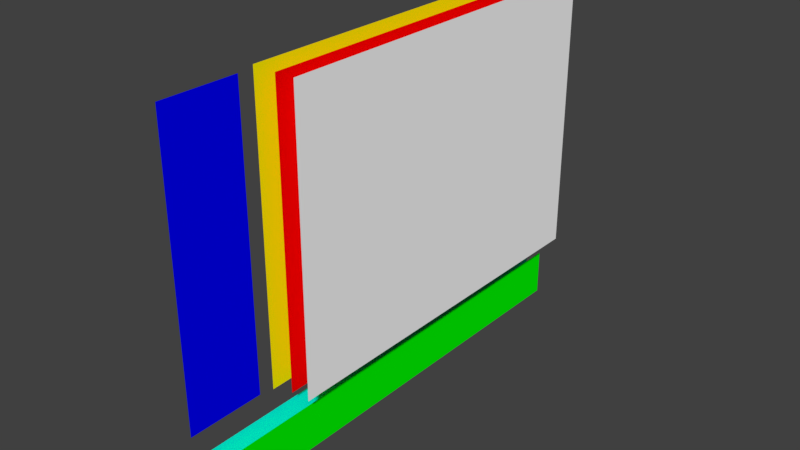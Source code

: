 # Source: ColorPicker.blend  (saved by Blender 2.79.0; exported with 4.5.12 LTS)
import bpy
from mathutils import Matrix  # noqa: F401  (used for matrix-valued properties, if any)

bpy.ops.wm.read_factory_settings(use_empty=True)
scene = bpy.context.scene
scene.name = 'Scene'

# ---- collections
col_collection_1 = bpy.data.collections.new('Collection 1'); scene.collection.children.link(col_collection_1)

# ---- materials (node trees are filled in below, after node groups)
mat_curhue_material = bpy.data.materials.new('curhue-material')
mat_curhue_material.alpha_threshold = 0.0
mat_curhue_material.diffuse_color = (1.0, 1.0, 1.0, 1.0)
mat_curhue_material.specular_color = (0.25, 0.25, 0.25)
mat_curhue_material.roughness = 0.5
mat_gradient_material = bpy.data.materials.new('gradient-material')
mat_gradient_material.alpha_threshold = 0.0
mat_gradient_material.diffuse_color = (1.0, 0.0, 0.0, 1.0)
mat_gradient_material.specular_color = (0.25, 0.25, 0.25)
mat_gradient_material.roughness = 0.5
mat_huebar_material = bpy.data.materials.new('huebar-material')
mat_huebar_material.alpha_threshold = 0.0
mat_huebar_material.diffuse_color = (0.0, 1.0, 0.0, 1.0)
mat_huebar_material.specular_color = (0.25, 0.25, 0.25)
mat_huebar_material.roughness = 0.5
mat_picker_material = bpy.data.materials.new('picker-material')
mat_picker_material.alpha_threshold = 0.0
mat_picker_material.diffuse_color = (1.0, 1.0, 0.0, 1.0)
mat_picker_material.specular_color = (0.25, 0.25, 0.25)
mat_picker_material.roughness = 0.5
mat_preview_material = bpy.data.materials.new('preview-material')
mat_preview_material.alpha_threshold = 0.0
mat_preview_material.diffuse_color = (0.0, 0.0, 1.0, 1.0)
mat_preview_material.specular_color = (0.25, 0.25, 0.25)
mat_preview_material.roughness = 0.5
mat_slider_material = bpy.data.materials.new('slider-material')
mat_slider_material.alpha_threshold = 0.0
mat_slider_material.diffuse_color = (0.0, 1.0, 1.0, 1.0)
mat_slider_material.specular_color = (0.25, 0.25, 0.25)
mat_slider_material.roughness = 0.5

# ---- material node trees

# ---- world
world_world = bpy.data.worlds.new('World'); scene.world = world_world
world_world.color = (0.05088, 0.05088, 0.05088)
world_world.use_sun_shadow = False
world_world.sun_shadow_jitter_overblur = 0.0
world_world.cycles.sampling_method = 'MANUAL'

# ---- cameras
cam_camera = bpy.data.cameras.new('Camera')
cam_camera.clip_end = 100.0
cam_camera.lens = 35.0
cam_camera.sensor_width = 32.0
cam_camera.sensor_height = 18.0
cam_camera.dof.focus_distance = 0.0

# ---- meshes
me_color_picker = bpy.data.meshes.new('Color Picker')
me_color_picker.from_pydata([(0.02667, 0.26, -0.08251), (0.02667, 0.1267, 0.0175), (0.02667, 0.26, 0.0175), (0.02667, 0.1267, 0.1175), (0.02667, 0.26, 0.1175), (0.02667, 0.1267, 0.2175), (0.02667, 0.26, 0.2175), (0.02667, -0.006656, 0.2175), (0.02667, -0.006656, 0.1175), (0.02667, -0.14, 0.2175), (0.02667, -0.14, 0.1175), (0.02667, -0.006656, 0.0175), (0.02667, -0.14, 0.0175), (0.02667, -0.006656, -0.08251), (0.02667, 0.1267, -0.08251), (0.02667, -0.14, -0.08251), (0.006669, 0.26, -0.0825), (0.006669, 0.1267, 0.0175), (0.006669, 0.26, 0.0175), (0.006669, 0.1267, 0.1175), (0.006669, 0.26, 0.1175), (0.006669, 0.1267, 0.2175), (0.006669, 0.26, 0.2175), (0.006669, -0.006656, 0.2175), (0.006669, -0.006656, 0.1175), (0.006669, -0.14, 0.2175), (0.006669, -0.14, 0.1175), (0.006669, -0.006656, 0.0175), (0.006669, -0.14, 0.0175), (0.006669, -0.006656, -0.0825), (0.006669, 0.1267, -0.0825), (0.006669, -0.14, -0.0825), (0.006669, 0.26, -0.1575), (0.006669, 0.09334, -0.1408), (0.006669, 0.26, -0.1408), (0.006669, 0.09334, -0.1242), (0.006669, 0.26, -0.1242), (0.006669, 0.09334, -0.1075), (0.006669, 0.26, -0.1075), (0.006669, -0.07333, -0.1075), (0.006669, -0.07333, -0.1242), (0.006669, -0.24, -0.1075), (0.006669, -0.24, -0.1242), (0.006669, -0.07333, -0.1408), (0.006669, -0.24, -0.1408), (0.006669, -0.07333, -0.1575), (0.006669, 0.09334, -0.1575), (0.006669, -0.24, -0.1575), (-0.01333, 0.264, -0.0855), (-0.01333, 0.128, 0.0165), (-0.01333, 0.264, 0.0165), (-0.01333, 0.128, 0.1185), (-0.01333, 0.264, 0.1185), (-0.01333, 0.128, 0.2205), (-0.01333, 0.264, 0.2205), (-0.01333, -0.007995, 0.2205), (-0.01333, -0.007995, 0.1185), (-0.01333, -0.144, 0.2205), (-0.01333, -0.144, 0.1185), (-0.01333, -0.007995, 0.0165), (-0.01333, -0.144, 0.0165), (-0.01333, -0.007995, -0.0855), (-0.01333, 0.128, -0.0855), (-0.01333, -0.144, -0.0855), (-0.01333, -0.16, -0.0825), (-0.01333, -0.1867, 0.0175), (-0.01333, -0.16, 0.0175), (-0.01333, -0.1867, 0.1175), (-0.01333, -0.16, 0.1175), (-0.01333, -0.1867, 0.2175), (-0.01333, -0.16, 0.2175), (-0.01333, -0.2134, 0.2175), (-0.01333, -0.2134, 0.1175), (-0.01333, -0.24, 0.2175), (-0.01333, -0.24, 0.1175), (-0.01333, -0.2134, 0.0175), (-0.01333, -0.24, 0.0175), (-0.01333, -0.2134, -0.0825), (-0.01333, -0.1867, -0.0825), (-0.01333, -0.24, -0.0825), (-0.01335, 0.265, -0.1675), (-0.01335, 0.09501, -0.1475), (-0.01335, 0.265, -0.1475), (-0.01335, 0.09501, -0.1275), (-0.01335, 0.265, -0.1275), (-0.01335, 0.09501, -0.1075), (-0.01335, 0.265, -0.1075), (-0.01335, -0.075, -0.1075), (-0.01335, -0.075, -0.1275), (-0.01335, -0.245, -0.1075), (-0.01335, -0.245, -0.1275), (-0.01335, -0.075, -0.1475), (-0.01335, -0.245, -0.1475), (-0.01335, -0.075, -0.1675), (-0.01335, 0.09501, -0.1675), (-0.01335, -0.245, -0.1675)], [], [(0, 1, 2), (2, 3, 4), (4, 5, 6), (3, 7, 5), (3, 8, 7), (8, 9, 7), (8, 10, 9), (11, 10, 8), (11, 12, 10), (13, 12, 11), (14, 11, 1), (13, 15, 12), (14, 13, 11), (0, 14, 1), (1, 11, 8), (4, 3, 5), (1, 8, 3), (2, 1, 3), (16, 17, 18), (18, 19, 20), (20, 21, 22), (19, 23, 21), (19, 24, 23), (24, 25, 23), (24, 26, 25), (27, 26, 24), (27, 28, 26), (29, 28, 27), (30, 27, 17), (29, 31, 28), (30, 29, 27), (16, 30, 17), (17, 27, 24), (20, 19, 21), (17, 24, 19), (18, 17, 19), (32, 33, 34), (34, 35, 36), (36, 37, 38), (35, 39, 37), (35, 40, 39), (40, 41, 39), (40, 42, 41), (43, 42, 40), (43, 44, 42), (45, 44, 43), (46, 43, 33), (45, 47, 44), (46, 45, 43), (32, 46, 33), (33, 43, 40), (36, 35, 37), (33, 40, 35), (34, 33, 35), (48, 49, 50), (50, 51, 52), (52, 53, 54), (51, 55, 53), (51, 56, 55), (56, 57, 55), (56, 58, 57), (59, 58, 56), (59, 60, 58), (61, 60, 59), (62, 59, 49), (61, 63, 60), (62, 61, 59), (48, 62, 49), (49, 59, 56), (52, 51, 53), (49, 56, 51), (50, 49, 51), (64, 65, 66), (66, 67, 68), (68, 69, 70), (67, 71, 69), (67, 72, 71), (72, 73, 71), (72, 74, 73), (75, 74, 72), (75, 76, 74), (77, 76, 75), (78, 75, 65), (77, 79, 76), (78, 77, 75), (64, 78, 65), (65, 75, 72), (68, 67, 69), (65, 72, 67), (66, 65, 67), (80, 81, 82), (82, 83, 84), (84, 85, 86), (83, 87, 85), (83, 88, 87), (88, 89, 87), (88, 90, 89), (91, 90, 88), (91, 92, 90), (93, 92, 91), (94, 91, 81), (93, 95, 92), (94, 93, 91), (80, 94, 81), (81, 91, 88), (84, 83, 85), (81, 88, 83), (82, 81, 83)])
me_color_picker.polygons.foreach_set('material_index', [0, 0, 0, 0, 0, 0, 0, 0, 0, 0, 0, 0, 0, 0, 0, 0, 0, 0, 1, 1, 1, 1, 1, 1, 1, 1, 1, 1, 1, 1, 1, 1, 1, 1, 1, 1, 2, 2, 2, 2, 2, 2, 2, 2, 2, 2, 2, 2, 2, 2, 2, 2, 2, 2, 3, 3, 3, 3, 3, 3, 3, 3, 3, 3, 3, 3, 3, 3, 3, 3, 3, 3, 4, 4, 4, 4, 4, 4, 4, 4, 4, 4, 4, 4, 4, 4, 4, 4, 4, 4, 5, 5, 5, 5, 5, 5, 5, 5, 5, 5, 5, 5, 5, 5, 5, 5, 5, 5])
_uv = me_color_picker.uv_layers.new(name='Color_Picker-mesh-map-0')
_uv.uv.foreach_set('vector', [-0.0002267, 0.01327, 0.3286, 0.3378, -0.0003864, 0.3376, -0.0003864, 0.3376, 0.3284, 0.6621, -0.0005462, 0.6619, -0.0005462, 0.6619, 0.3283, 0.9864, -0.0007058, 0.9862, 0.3284, 0.6621, 0.6572, 0.9866, 0.3283, 0.9864, 0.3284, 0.6621, 0.6574, 0.6623, 0.6572, 0.9866, 0.6574, 0.6623, 0.9862, 0.9867, 0.6572, 0.9866, 0.6574, 0.6623, 0.9864, 0.6624, 0.9862, 0.9867, 0.6575, 0.3379, 0.9864, 0.6624, 0.6574, 0.6623, 0.6575, 0.3379, 0.9865, 0.3381, 0.9864, 0.6624, 0.6577, 0.01359, 0.9865, 0.3381, 0.6575, 0.3379, 0.3287, 0.01343, 0.6575, 0.3379, 0.3286, 0.3378, 0.6577, 0.01359, 0.9867, 0.01376, 0.9865, 0.3381, 0.3287, 0.01343, 0.6577, 0.01359, 0.6575, 0.3379, -0.0002267, 0.01327, 0.3287, 0.01343, 0.3286, 0.3378, 0.3286, 0.3378, 0.6575, 0.3379, 0.6574, 0.6623, -0.0005462, 0.6619, 0.3284, 0.6621, 0.3283, 0.9864, 0.3286, 0.3378, 0.6574, 0.6623, 0.3284, 0.6621, -0.0003864, 0.3376, 0.3286, 0.3378, 0.3284, 0.6621, -0.0007319, 0.0133, 0.3284, 0.3378, -0.0007297, 0.3378, -0.0007297, 0.3378, 0.3284, 0.6622, -0.0007276, 0.6622, -0.0007276, 0.6622, 0.3284, 0.9867, -0.0007255, 0.9867, 0.3284, 0.6622, 0.6575, 0.9867, 0.3284, 0.9867, 0.3284, 0.6622, 0.6575, 0.6622, 0.6575, 0.9867, 0.6575, 0.6622, 0.9867, 0.9867, 0.6575, 0.9867, 0.6575, 0.6622, 0.9867, 0.6622, 0.9867, 0.9867, 0.6575, 0.3378, 0.9867, 0.6622, 0.6575, 0.6622, 0.6575, 0.3378, 0.9867, 0.3378, 0.9867, 0.6622, 0.6575, 0.0133, 0.9867, 0.3378, 0.6575, 0.3378, 0.3284, 0.0133, 0.6575, 0.3378, 0.3284, 0.3378, 0.6575, 0.0133, 0.9867, 0.0133, 0.9867, 0.3378, 0.3284, 0.0133, 0.6575, 0.0133, 0.6575, 0.3378, -0.0007319, 0.0133, 0.3284, 0.0133, 0.3284, 0.3378, 0.3284, 0.3378, 0.6575, 0.3378, 0.6575, 0.6622, -0.0007276, 0.6622, 0.3284, 0.6622, 0.3284, 0.9867, 0.3284, 0.3378, 0.6575, 0.6622, 0.3284, 0.6622, -0.0007297, 0.3378, 0.3284, 0.3378, 0.3284, 0.6622, 0.006198, 0.01095, 0.3354, 0.3368, 0.006198, 0.3368, 0.006198, 0.3368, 0.3354, 0.6628, 0.006198, 0.6628, 0.006198, 0.6628, 0.3354, 0.9887, 0.006198, 0.9887, 0.3354, 0.6628, 0.6645, 0.9887, 0.3354, 0.9887, 0.3354, 0.6628, 0.6645, 0.6628, 0.6645, 0.9887, 0.6645, 0.6628, 0.9937, 0.9887, 0.6645, 0.9887, 0.6645, 0.6628, 0.9937, 0.6628, 0.9937, 0.9887, 0.6645, 0.3368, 0.9937, 0.6628, 0.6645, 0.6628, 0.6645, 0.3368, 0.9937, 0.3368, 0.9937, 0.6628, 0.6645, 0.01094, 0.9937, 0.3368, 0.6645, 0.3368, 0.3354, 0.01095, 0.6645, 0.3368, 0.3354, 0.3368, 0.6645, 0.01094, 0.9937, 0.01094, 0.9937, 0.3368, 0.3354, 0.01095, 0.6645, 0.01094, 0.6645, 0.3368, 0.006198, 0.01095, 0.3354, 0.01095, 0.3354, 0.3368, 0.3354, 0.3368, 0.6645, 0.3368, 0.6645, 0.6628, 0.006198, 0.6628, 0.3354, 0.6628, 0.3354, 0.9887, 0.3354, 0.3368, 0.6645, 0.6628, 0.3354, 0.6628, 0.006198, 0.3368, 0.3354, 0.3368, 0.3354, 0.6628, -0.0007363, 0.0133, 0.3284, 0.3378, -0.0007353, 0.3378, -0.0007353, 0.3378, 0.3284, 0.6622, -0.0007344, 0.6622, -0.0007344, 0.6622, 0.3284, 0.9867, -0.0007334, 0.9867, 0.3284, 0.6622, 0.6575, 0.9867, 0.3284, 0.9867, 0.3284, 0.6622, 0.6575, 0.6622, 0.6575, 0.9867, 0.6575, 0.6622, 0.9867, 0.9867, 0.6575, 0.9867, 0.6575, 0.6622, 0.9867, 0.6622, 0.9867, 0.9867, 0.6575, 0.3378, 0.9867, 0.6622, 0.6575, 0.6622, 0.6575, 0.3378, 0.9867, 0.3378, 0.9867, 0.6622, 0.6575, 0.0133, 0.9867, 0.3378, 0.6575, 0.3378, 0.3284, 0.0133, 0.6575, 0.3378, 0.3284, 0.3378, 0.6575, 0.0133, 0.9867, 0.0133, 0.9867, 0.3378, 0.3284, 0.0133, 0.6575, 0.0133, 0.6575, 0.3378, -0.0007363, 0.0133, 0.3284, 0.0133, 0.3284, 0.3378, 0.3284, 0.3378, 0.6575, 0.3378, 0.6575, 0.6622, -0.0007344, 0.6622, 0.3284, 0.6622, 0.3284, 0.9867, 0.3284, 0.3378, 0.6575, 0.6622, 0.3284, 0.6622, -0.0007353, 0.3378, 0.3284, 0.3378, 0.3284, 0.6622, 0.007042, 0.00625, 0.3349, 0.3354, 0.007043, 0.3354, 0.007043, 0.3354, 0.3349, 0.6646, 0.007044, 0.6646, 0.007044, 0.6646, 0.3349, 0.9937, 0.007045, 0.9937, 0.3349, 0.6646, 0.6629, 0.9937, 0.3349, 0.9937, 0.3349, 0.6646, 0.6629, 0.6646, 0.6629, 0.9937, 0.6629, 0.6646, 0.9908, 0.9937, 0.6629, 0.9937, 0.6629, 0.6646, 0.9908, 0.6646, 0.9908, 0.9937, 0.6629, 0.3354, 0.9908, 0.6646, 0.6629, 0.6646, 0.6629, 0.3354, 0.9908, 0.3354, 0.9908, 0.6646, 0.6629, 0.00625, 0.9908, 0.3354, 0.6629, 0.3354, 0.3349, 0.00625, 0.6629, 0.3354, 0.3349, 0.3354, 0.6629, 0.00625, 0.9908, 0.00625, 0.9908, 0.3354, 0.3349, 0.00625, 0.6629, 0.00625, 0.6629, 0.3354, 0.007042, 0.00625, 0.3349, 0.00625, 0.3349, 0.3354, 0.3349, 0.3354, 0.6629, 0.3354, 0.6629, 0.6646, 0.007044, 0.6646, 0.3349, 0.6646, 0.3349, 0.9937, 0.3349, 0.3354, 0.6629, 0.6646, 0.3349, 0.6646, 0.007043, 0.3354, 0.3349, 0.3354, 0.3349, 0.6646, 0.006201, 0.009108, 0.3354, 0.3362, 0.006201, 0.3362, 0.006201, 0.3362, 0.3354, 0.6632, 0.006201, 0.6632, 0.006201, 0.6632, 0.3354, 0.9903, 0.006201, 0.9903, 0.3354, 0.6632, 0.6646, 0.9903, 0.3354, 0.9903, 0.3354, 0.6632, 0.6646, 0.6632, 0.6646, 0.9903, 0.6646, 0.6632, 0.9937, 0.9903, 0.6646, 0.9903, 0.6646, 0.6632, 0.9937, 0.6632, 0.9937, 0.9903, 0.6646, 0.3362, 0.9937, 0.6632, 0.6646, 0.6632, 0.6646, 0.3362, 0.9937, 0.3362, 0.9937, 0.6632, 0.6646, 0.009107, 0.9937, 0.3362, 0.6646, 0.3362, 0.3354, 0.009108, 0.6646, 0.3362, 0.3354, 0.3362, 0.6646, 0.009107, 0.9937, 0.009107, 0.9937, 0.3362, 0.3354, 0.009108, 0.6646, 0.009107, 0.6646, 0.3362, 0.006201, 0.009108, 0.3354, 0.009108, 0.3354, 0.3362, 0.3354, 0.3362, 0.6646, 0.3362, 0.6646, 0.6632, 0.006201, 0.6632, 0.3354, 0.6632, 0.3354, 0.9903, 0.3354, 0.3362, 0.6646, 0.6632, 0.3354, 0.6632, 0.006201, 0.3362, 0.3354, 0.3362, 0.3354, 0.6632])
me_color_picker.materials.append(mat_curhue_material)
me_color_picker.materials.append(mat_gradient_material)
me_color_picker.materials.append(mat_huebar_material)
me_color_picker.materials.append(mat_picker_material)
me_color_picker.materials.append(mat_preview_material)
me_color_picker.materials.append(mat_slider_material)
me_color_picker.use_remesh_preserve_volume = False
me_color_picker.use_remesh_preserve_attributes = False
me_color_picker.use_mirror_vertex_groups = False
me_color_picker.update()

# ---- objects
ob_object = bpy.data.objects.new('Object', me_color_picker)
ob_camera = bpy.data.objects.new('Camera', cam_camera)

# ---- transforms, parenting, visibility, modifiers, constraints
ob_object.location = (-0.006663, -0.01001, -0.0265)
ob_object.lineart.crease_threshold = 0.0
ob_camera.location = (7.481, -6.508, 5.344)
ob_camera.rotation_euler = (1.109, 4.011e-09, 0.8149)
ob_camera.lineart.crease_threshold = 0.0

# ---- collection membership
col_collection_1.objects.link(ob_object)
col_collection_1.objects.link(ob_camera)

# ---- scene / render settings (as saved in the file)
scene.frame_start = 1; scene.frame_end = 250; scene.frame_set(1)
scene.render.engine = 'CYCLES'
scene.render.resolution_percentage = 50
scene.render.dither_intensity = 0.0
scene.cycles.use_denoising = False
scene.cycles.samples = 128
scene.cycles.sampling_pattern = 'TABULATED_SOBOL'
scene.cycles.use_adaptive_sampling = False
scene.cycles.use_light_tree = False
scene.cycles.blur_glossy = 0.0
scene.cycles.sample_clamp_indirect = 0.0
scene.view_settings.view_transform = 'Standard'
bpy.context.view_layer.update()

# ---- added for rendering (the .blend has no active camera and no usable light): camera, sun
cam_auto = bpy.data.cameras.new('AutoCamera')
cam_auto.lens = 50.0
cam_auto.sensor_width = 36.0
cam_auto.clip_end = 1000.0
ob_auto_camera = bpy.data.objects.new('AutoCamera', cam_auto)
scene.collection.objects.link(ob_auto_camera)
ob_auto_camera.location = (0.594053, -0.712864, 0.475243)
ob_auto_camera.rotation_euler = (1.09748, -7.21219e-08, 0.694738)
scene.camera = ob_auto_camera
light_auto_sun = bpy.data.lights.new('AutoSun', 'SUN')
light_auto_sun.energy = 3.0
light_auto_sun.angle = 0.0523599
ob_auto_sun = bpy.data.objects.new('AutoSun', light_auto_sun)
scene.collection.objects.link(ob_auto_sun)
ob_auto_sun.rotation_euler = (0.872665, 0.174533, 0.523599)
bpy.context.view_layer.update()
